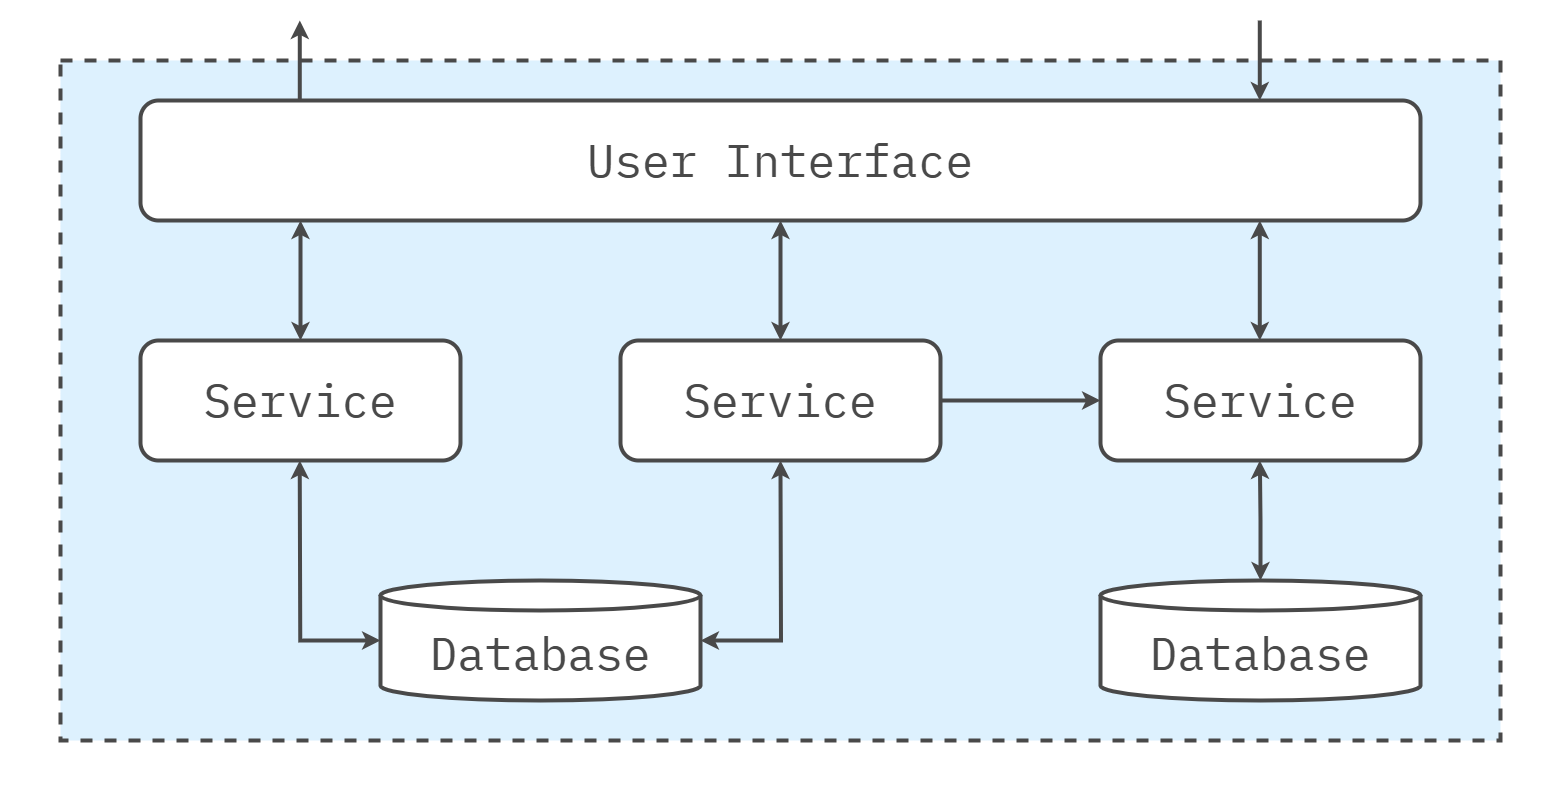

The diagram above was exported from draw.io. Its source (the exported page's mxGraphModel, read from the mxfile embedded in the PNG):
<mxGraphModel dx="2028" dy="1080" grid="1" gridSize="20" guides="1" tooltips="1" connect="1" arrows="1" fold="1" page="1" pageScale="1" pageWidth="1600" pageHeight="840" math="0" shadow="0">
  <root>
    <mxCell id="0" />
    <mxCell id="1" parent="0" />
    <mxCell id="Az0bFYg64EQcbs3Bumrs-12" value="" style="rounded=0;whiteSpace=wrap;html=1;strokeColor=none;strokeWidth=4;align=center;verticalAlign=middle;fontFamily=IBM Plex Mono;fontSource=https%3A%2F%2Ffonts.googleapis.com%2Fcss%3Ffamily%3DIBM%2BPlex%2BMono;fontSize=64;fontColor=#494949;fillColor=none;movable=0;resizable=0;rotatable=0;deletable=0;editable=0;locked=1;connectable=0;" parent="1" vertex="1">
      <mxGeometry x="20" y="20" width="1560" height="800" as="geometry" />
    </mxCell>
    <mxCell id="L3TbLjJM5cl4JLg-beqe-2" value="" style="rounded=0;whiteSpace=wrap;html=1;fillColor=#DDF1FE;strokeColor=#494949;strokeWidth=4;perimeterSpacing=1;dashed=1;movable=1;resizable=1;rotatable=1;deletable=1;editable=1;locked=0;connectable=1;" parent="1" vertex="1">
      <mxGeometry x="80" y="80" width="1440" height="680" as="geometry" />
    </mxCell>
    <mxCell id="L3TbLjJM5cl4JLg-beqe-4" value="User Interface" style="rounded=1;whiteSpace=wrap;html=1;fillColor=#FFFFFF;strokeColor=#494949;strokeWidth=4;fontFamily=IBM Plex Mono;fontSource=https%3A%2F%2Ffonts.googleapis.com%2Fcss%3Ffamily%3DIBM%2BPlex%2BMono;fontSize=46;fontColor=#494949;" parent="1" vertex="1">
      <mxGeometry x="160" y="120" width="1280" height="120" as="geometry" />
    </mxCell>
    <mxCell id="Az0bFYg64EQcbs3Bumrs-16" value="Service" style="rounded=1;whiteSpace=wrap;html=1;fillColor=#FFFFFF;strokeColor=#494949;strokeWidth=4;fontFamily=IBM Plex Mono;fontSource=https%3A%2F%2Ffonts.googleapis.com%2Fcss%3Ffamily%3DIBM%2BPlex%2BMono;fontSize=46;fontColor=#494949;" parent="1" vertex="1">
      <mxGeometry x="1120" y="360" width="320" height="120" as="geometry" />
    </mxCell>
    <mxCell id="Az0bFYg64EQcbs3Bumrs-34" value="" style="endArrow=classic;html=1;rounded=0;fontFamily=IBM Plex Mono;fontSource=https%3A%2F%2Ffonts.googleapis.com%2Fcss%3Ffamily%3DIBM%2BPlex%2BMono;fontSize=64;fontColor=#494949;strokeColor=#494949;strokeWidth=4;exitX=0.25;exitY=0;exitDx=0;exitDy=0;" parent="1" edge="1">
      <mxGeometry width="50" height="50" relative="1" as="geometry">
        <mxPoint x="319.29" y="120" as="sourcePoint" />
        <mxPoint x="319.29" y="40" as="targetPoint" />
      </mxGeometry>
    </mxCell>
    <mxCell id="Az0bFYg64EQcbs3Bumrs-35" value="" style="endArrow=classic;html=1;rounded=0;fontFamily=IBM Plex Mono;fontSource=https%3A%2F%2Ffonts.googleapis.com%2Fcss%3Ffamily%3DIBM%2BPlex%2BMono;fontSize=64;fontColor=#494949;strokeColor=#494949;strokeWidth=4;entryX=0.75;entryY=0;entryDx=0;entryDy=0;" parent="1" edge="1">
      <mxGeometry width="50" height="50" relative="1" as="geometry">
        <mxPoint x="1279.29" y="40" as="sourcePoint" />
        <mxPoint x="1279.2900000000004" y="120" as="targetPoint" />
      </mxGeometry>
    </mxCell>
    <mxCell id="Az0bFYg64EQcbs3Bumrs-36" value="Service" style="rounded=1;whiteSpace=wrap;html=1;fillColor=#FFFFFF;strokeColor=#494949;strokeWidth=4;fontFamily=IBM Plex Mono;fontSource=https%3A%2F%2Ffonts.googleapis.com%2Fcss%3Ffamily%3DIBM%2BPlex%2BMono;fontSize=46;fontColor=#494949;" parent="1" vertex="1">
      <mxGeometry x="160" y="360" width="320" height="120" as="geometry" />
    </mxCell>
    <mxCell id="3" style="edgeStyle=none;html=1;exitX=1;exitY=0.5;exitDx=0;exitDy=0;entryX=0;entryY=0.5;entryDx=0;entryDy=0;strokeWidth=4;rounded=0;curved=0;strokeColor=#494949;" edge="1" parent="1" source="Az0bFYg64EQcbs3Bumrs-37" target="Az0bFYg64EQcbs3Bumrs-16">
      <mxGeometry relative="1" as="geometry" />
    </mxCell>
    <mxCell id="Az0bFYg64EQcbs3Bumrs-37" value="Service" style="rounded=1;whiteSpace=wrap;html=1;fillColor=#FFFFFF;strokeColor=#494949;strokeWidth=4;fontFamily=IBM Plex Mono;fontSource=https%3A%2F%2Ffonts.googleapis.com%2Fcss%3Ffamily%3DIBM%2BPlex%2BMono;fontSize=46;fontColor=#494949;" parent="1" vertex="1">
      <mxGeometry x="640" y="360" width="320" height="120" as="geometry" />
    </mxCell>
    <mxCell id="Az0bFYg64EQcbs3Bumrs-41" value="" style="endArrow=classic;html=1;rounded=0;fontFamily=IBM Plex Mono;fontSource=https%3A%2F%2Ffonts.googleapis.com%2Fcss%3Ffamily%3DIBM%2BPlex%2BMono;fontSize=64;fontColor=#494949;strokeColor=#494949;strokeWidth=4;exitX=0.5;exitY=0;exitDx=0;exitDy=0;startArrow=classic;startFill=1;" parent="1" source="Az0bFYg64EQcbs3Bumrs-36" edge="1">
      <mxGeometry width="50" height="50" relative="1" as="geometry">
        <mxPoint x="300" y="300" as="sourcePoint" />
        <mxPoint x="320" y="240" as="targetPoint" />
      </mxGeometry>
    </mxCell>
    <mxCell id="Az0bFYg64EQcbs3Bumrs-43" value="Database" style="shape=cylinder3;whiteSpace=wrap;html=1;boundedLbl=1;backgroundOutline=1;size=15;rounded=1;strokeColor=#494949;strokeWidth=4;align=center;verticalAlign=middle;fontFamily=IBM Plex Mono;fontSource=https%3A%2F%2Ffonts.googleapis.com%2Fcss%3Ffamily%3DIBM%2BPlex%2BMono;fontSize=46;fontColor=#494949;fillColor=#FFFFFF;" parent="1" vertex="1">
      <mxGeometry x="400" y="600" width="320" height="120" as="geometry" />
    </mxCell>
    <mxCell id="Az0bFYg64EQcbs3Bumrs-44" value="" style="endArrow=classic;html=1;rounded=0;fontFamily=IBM Plex Mono;fontSource=https%3A%2F%2Ffonts.googleapis.com%2Fcss%3Ffamily%3DIBM%2BPlex%2BMono;fontSize=64;fontColor=#494949;strokeColor=#494949;strokeWidth=4;exitX=0.5;exitY=0;exitDx=0;exitDy=0;startArrow=classic;startFill=1;" parent="1" edge="1">
      <mxGeometry width="50" height="50" relative="1" as="geometry">
        <mxPoint x="800" y="360" as="sourcePoint" />
        <mxPoint x="800" y="240" as="targetPoint" />
      </mxGeometry>
    </mxCell>
    <mxCell id="Az0bFYg64EQcbs3Bumrs-45" value="" style="endArrow=classic;html=1;rounded=0;fontFamily=IBM Plex Mono;fontSource=https%3A%2F%2Ffonts.googleapis.com%2Fcss%3Ffamily%3DIBM%2BPlex%2BMono;fontSize=64;fontColor=#494949;strokeColor=#494949;strokeWidth=4;exitX=0.5;exitY=0;exitDx=0;exitDy=0;startArrow=classic;startFill=1;" parent="1" edge="1">
      <mxGeometry width="50" height="50" relative="1" as="geometry">
        <mxPoint x="1279.29" y="360" as="sourcePoint" />
        <mxPoint x="1279.29" y="240" as="targetPoint" />
      </mxGeometry>
    </mxCell>
    <mxCell id="Az0bFYg64EQcbs3Bumrs-46" value="" style="endArrow=classic;html=1;rounded=0;fontFamily=IBM Plex Mono;fontSource=https%3A%2F%2Ffonts.googleapis.com%2Fcss%3Ffamily%3DIBM%2BPlex%2BMono;fontSize=64;fontColor=#494949;strokeColor=#494949;strokeWidth=4;exitX=1;exitY=0.5;exitDx=0;exitDy=0;startArrow=classic;startFill=1;exitPerimeter=0;edgeStyle=orthogonalEdgeStyle;" parent="1" edge="1" source="Az0bFYg64EQcbs3Bumrs-43">
      <mxGeometry width="50" height="50" relative="1" as="geometry">
        <mxPoint x="800" y="600" as="sourcePoint" />
        <mxPoint x="800" y="480" as="targetPoint" />
      </mxGeometry>
    </mxCell>
    <mxCell id="Az0bFYg64EQcbs3Bumrs-48" value="" style="endArrow=classic;html=1;rounded=0;fontFamily=IBM Plex Mono;fontSource=https%3A%2F%2Ffonts.googleapis.com%2Fcss%3Ffamily%3DIBM%2BPlex%2BMono;fontSize=64;fontColor=#494949;strokeColor=#494949;strokeWidth=4;exitX=0;exitY=0.5;exitDx=0;exitDy=0;startArrow=classic;startFill=1;exitPerimeter=0;edgeStyle=orthogonalEdgeStyle;" parent="1" source="Az0bFYg64EQcbs3Bumrs-43" edge="1">
      <mxGeometry width="50" height="50" relative="1" as="geometry">
        <mxPoint x="319.29" y="600" as="sourcePoint" />
        <mxPoint x="319.29" y="480" as="targetPoint" />
      </mxGeometry>
    </mxCell>
    <mxCell id="Az0bFYg64EQcbs3Bumrs-49" value="" style="endArrow=classic;html=1;rounded=0;fontFamily=IBM Plex Mono;fontSource=https%3A%2F%2Ffonts.googleapis.com%2Fcss%3Ffamily%3DIBM%2BPlex%2BMono;fontSize=64;fontColor=#494949;strokeColor=#494949;strokeWidth=4;exitX=0.5;exitY=0;exitDx=0;exitDy=0;startArrow=classic;startFill=1;exitPerimeter=0;edgeStyle=orthogonalEdgeStyle;" parent="1" source="2" edge="1">
      <mxGeometry width="50" height="50" relative="1" as="geometry">
        <mxPoint x="1279.29" y="600" as="sourcePoint" />
        <mxPoint x="1279.29" y="480" as="targetPoint" />
      </mxGeometry>
    </mxCell>
    <mxCell id="2" value="Database" style="shape=cylinder3;whiteSpace=wrap;html=1;boundedLbl=1;backgroundOutline=1;size=15;rounded=1;strokeColor=#494949;strokeWidth=4;align=center;verticalAlign=middle;fontFamily=IBM Plex Mono;fontSource=https%3A%2F%2Ffonts.googleapis.com%2Fcss%3Ffamily%3DIBM%2BPlex%2BMono;fontSize=46;fontColor=#494949;fillColor=#FFFFFF;" vertex="1" parent="1">
      <mxGeometry x="1120" y="600" width="320" height="120" as="geometry" />
    </mxCell>
  </root>
</mxGraphModel>